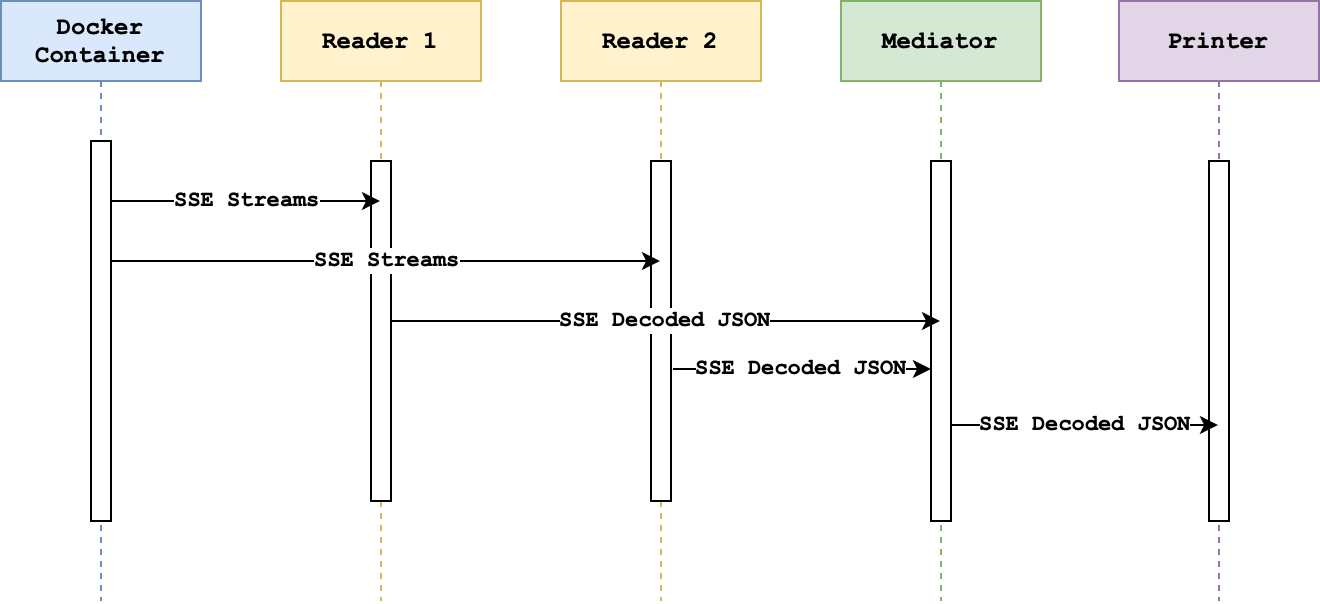

The diagram above was exported from draw.io. Its source (the exported page's mxGraphModel, read from the mxfile embedded in the PNG):
<mxGraphModel dx="795" dy="563" grid="1" gridSize="10" guides="1" tooltips="1" connect="1" arrows="1" fold="1" page="1" pageScale="1" pageWidth="850" pageHeight="1100" math="0" shadow="0">
  <root>
    <mxCell id="0" />
    <mxCell id="1" parent="0" />
    <mxCell id="aM9ryv3xv72pqoxQDRHE-1" value="Docker Container" style="shape=umlLifeline;perimeter=lifelinePerimeter;whiteSpace=wrap;html=1;container=0;dropTarget=0;collapsible=0;recursiveResize=0;outlineConnect=0;portConstraint=eastwest;newEdgeStyle={&quot;edgeStyle&quot;:&quot;elbowEdgeStyle&quot;,&quot;elbow&quot;:&quot;vertical&quot;,&quot;curved&quot;:0,&quot;rounded&quot;:0};fontFamily=Courier New;fontStyle=1;fillColor=#dae8fc;strokeColor=#6c8ebf;" parent="1" vertex="1">
      <mxGeometry x="60" y="40" width="100" height="300" as="geometry" />
    </mxCell>
    <mxCell id="aM9ryv3xv72pqoxQDRHE-2" value="" style="html=1;points=[];perimeter=orthogonalPerimeter;outlineConnect=0;targetShapes=umlLifeline;portConstraint=eastwest;newEdgeStyle={&quot;edgeStyle&quot;:&quot;elbowEdgeStyle&quot;,&quot;elbow&quot;:&quot;vertical&quot;,&quot;curved&quot;:0,&quot;rounded&quot;:0};fontFamily=Courier New;fontStyle=1" parent="aM9ryv3xv72pqoxQDRHE-1" vertex="1">
      <mxGeometry x="45" y="70" width="10" height="190" as="geometry" />
    </mxCell>
    <mxCell id="aM9ryv3xv72pqoxQDRHE-5" value="Reader 1" style="shape=umlLifeline;perimeter=lifelinePerimeter;whiteSpace=wrap;html=1;container=0;dropTarget=0;collapsible=0;recursiveResize=0;outlineConnect=0;portConstraint=eastwest;newEdgeStyle={&quot;edgeStyle&quot;:&quot;elbowEdgeStyle&quot;,&quot;elbow&quot;:&quot;vertical&quot;,&quot;curved&quot;:0,&quot;rounded&quot;:0};fontFamily=Courier New;fontStyle=1;fillColor=#fff2cc;strokeColor=#d6b656;" parent="1" vertex="1">
      <mxGeometry x="200" y="40" width="100" height="300" as="geometry" />
    </mxCell>
    <mxCell id="aM9ryv3xv72pqoxQDRHE-6" value="" style="html=1;points=[];perimeter=orthogonalPerimeter;outlineConnect=0;targetShapes=umlLifeline;portConstraint=eastwest;newEdgeStyle={&quot;edgeStyle&quot;:&quot;elbowEdgeStyle&quot;,&quot;elbow&quot;:&quot;vertical&quot;,&quot;curved&quot;:0,&quot;rounded&quot;:0};fontFamily=Courier New;fontStyle=1" parent="aM9ryv3xv72pqoxQDRHE-5" vertex="1">
      <mxGeometry x="45" y="80" width="10" height="170" as="geometry" />
    </mxCell>
    <mxCell id="l-MbtQ1jJrzz7_WXJL2N-1" value="Mediator" style="shape=umlLifeline;perimeter=lifelinePerimeter;whiteSpace=wrap;html=1;container=0;dropTarget=0;collapsible=0;recursiveResize=0;outlineConnect=0;portConstraint=eastwest;newEdgeStyle={&quot;edgeStyle&quot;:&quot;elbowEdgeStyle&quot;,&quot;elbow&quot;:&quot;vertical&quot;,&quot;curved&quot;:0,&quot;rounded&quot;:0};fontFamily=Courier New;fontStyle=1;fillColor=#d5e8d4;strokeColor=#82b366;" vertex="1" parent="1">
      <mxGeometry x="480" y="40" width="100" height="300" as="geometry" />
    </mxCell>
    <mxCell id="l-MbtQ1jJrzz7_WXJL2N-2" value="" style="html=1;points=[];perimeter=orthogonalPerimeter;outlineConnect=0;targetShapes=umlLifeline;portConstraint=eastwest;newEdgeStyle={&quot;edgeStyle&quot;:&quot;elbowEdgeStyle&quot;,&quot;elbow&quot;:&quot;vertical&quot;,&quot;curved&quot;:0,&quot;rounded&quot;:0};fontFamily=Courier New;fontStyle=1" vertex="1" parent="l-MbtQ1jJrzz7_WXJL2N-1">
      <mxGeometry x="45" y="80" width="10" height="180" as="geometry" />
    </mxCell>
    <mxCell id="l-MbtQ1jJrzz7_WXJL2N-3" value="Printer" style="shape=umlLifeline;perimeter=lifelinePerimeter;whiteSpace=wrap;html=1;container=0;dropTarget=0;collapsible=0;recursiveResize=0;outlineConnect=0;portConstraint=eastwest;newEdgeStyle={&quot;edgeStyle&quot;:&quot;elbowEdgeStyle&quot;,&quot;elbow&quot;:&quot;vertical&quot;,&quot;curved&quot;:0,&quot;rounded&quot;:0};fontFamily=Courier New;fontStyle=1;fillColor=#e1d5e7;strokeColor=#9673a6;" vertex="1" parent="1">
      <mxGeometry x="619" y="40" width="100" height="300" as="geometry" />
    </mxCell>
    <mxCell id="l-MbtQ1jJrzz7_WXJL2N-4" value="" style="html=1;points=[];perimeter=orthogonalPerimeter;outlineConnect=0;targetShapes=umlLifeline;portConstraint=eastwest;newEdgeStyle={&quot;edgeStyle&quot;:&quot;elbowEdgeStyle&quot;,&quot;elbow&quot;:&quot;vertical&quot;,&quot;curved&quot;:0,&quot;rounded&quot;:0};fontFamily=Courier New;fontStyle=1" vertex="1" parent="l-MbtQ1jJrzz7_WXJL2N-3">
      <mxGeometry x="45" y="80" width="10" height="180" as="geometry" />
    </mxCell>
    <mxCell id="l-MbtQ1jJrzz7_WXJL2N-5" value="SSE Streams" style="edgeStyle=elbowEdgeStyle;rounded=0;orthogonalLoop=1;jettySize=auto;html=1;elbow=vertical;curved=0;fontFamily=Courier New;fontStyle=1" edge="1" parent="1" source="aM9ryv3xv72pqoxQDRHE-2" target="aM9ryv3xv72pqoxQDRHE-5">
      <mxGeometry relative="1" as="geometry">
        <Array as="points">
          <mxPoint x="168" y="140" />
        </Array>
      </mxGeometry>
    </mxCell>
    <mxCell id="l-MbtQ1jJrzz7_WXJL2N-6" value="SSE Decoded JSON" style="edgeStyle=elbowEdgeStyle;rounded=0;orthogonalLoop=1;jettySize=auto;html=1;elbow=vertical;curved=0;fontFamily=Courier New;fontStyle=1" edge="1" parent="1">
      <mxGeometry relative="1" as="geometry">
        <mxPoint x="396" y="224" as="sourcePoint" />
        <mxPoint x="525" y="224" as="targetPoint" />
        <Array as="points">
          <mxPoint x="396" y="224" />
        </Array>
        <mxPoint as="offset" />
      </mxGeometry>
    </mxCell>
    <mxCell id="l-MbtQ1jJrzz7_WXJL2N-7" value="SSE Decoded JSON" style="edgeStyle=elbowEdgeStyle;rounded=0;orthogonalLoop=1;jettySize=auto;html=1;elbow=vertical;curved=0;fontFamily=Courier New;fontStyle=1" edge="1" parent="1">
      <mxGeometry relative="1" as="geometry">
        <mxPoint x="535" y="252" as="sourcePoint" />
        <mxPoint x="668.5" y="252" as="targetPoint" />
        <Array as="points">
          <mxPoint x="599" y="252" />
        </Array>
      </mxGeometry>
    </mxCell>
    <mxCell id="l-MbtQ1jJrzz7_WXJL2N-19" value="Reader 2" style="shape=umlLifeline;perimeter=lifelinePerimeter;whiteSpace=wrap;html=1;container=0;dropTarget=0;collapsible=0;recursiveResize=0;outlineConnect=0;portConstraint=eastwest;newEdgeStyle={&quot;edgeStyle&quot;:&quot;elbowEdgeStyle&quot;,&quot;elbow&quot;:&quot;vertical&quot;,&quot;curved&quot;:0,&quot;rounded&quot;:0};fontFamily=Courier New;fontStyle=1;fillColor=#fff2cc;strokeColor=#d6b656;" vertex="1" parent="1">
      <mxGeometry x="340" y="40" width="100" height="300" as="geometry" />
    </mxCell>
    <mxCell id="l-MbtQ1jJrzz7_WXJL2N-20" value="" style="html=1;points=[];perimeter=orthogonalPerimeter;outlineConnect=0;targetShapes=umlLifeline;portConstraint=eastwest;newEdgeStyle={&quot;edgeStyle&quot;:&quot;elbowEdgeStyle&quot;,&quot;elbow&quot;:&quot;vertical&quot;,&quot;curved&quot;:0,&quot;rounded&quot;:0};fontFamily=Courier New;fontStyle=1" vertex="1" parent="l-MbtQ1jJrzz7_WXJL2N-19">
      <mxGeometry x="45" y="80" width="10" height="170" as="geometry" />
    </mxCell>
    <mxCell id="l-MbtQ1jJrzz7_WXJL2N-22" value="SSE Decoded JSON" style="edgeStyle=elbowEdgeStyle;rounded=0;orthogonalLoop=1;jettySize=auto;html=1;elbow=vertical;curved=0;fontFamily=Courier New;fontStyle=1" edge="1" parent="1" target="l-MbtQ1jJrzz7_WXJL2N-1">
      <mxGeometry x="-0.0038" relative="1" as="geometry">
        <mxPoint x="255" y="200" as="sourcePoint" />
        <mxPoint x="429" y="200" as="targetPoint" />
        <Array as="points">
          <mxPoint x="270" y="200" />
        </Array>
        <mxPoint as="offset" />
      </mxGeometry>
    </mxCell>
    <mxCell id="l-MbtQ1jJrzz7_WXJL2N-23" value="SSE Streams" style="edgeStyle=elbowEdgeStyle;rounded=0;orthogonalLoop=1;jettySize=auto;html=1;elbow=vertical;curved=0;fontFamily=Courier New;fontStyle=1" edge="1" parent="1">
      <mxGeometry relative="1" as="geometry">
        <mxPoint x="115" y="170" as="sourcePoint" />
        <mxPoint x="389.5000000000002" y="170" as="targetPoint" />
        <Array as="points">
          <mxPoint x="183" y="170" />
        </Array>
      </mxGeometry>
    </mxCell>
  </root>
</mxGraphModel>